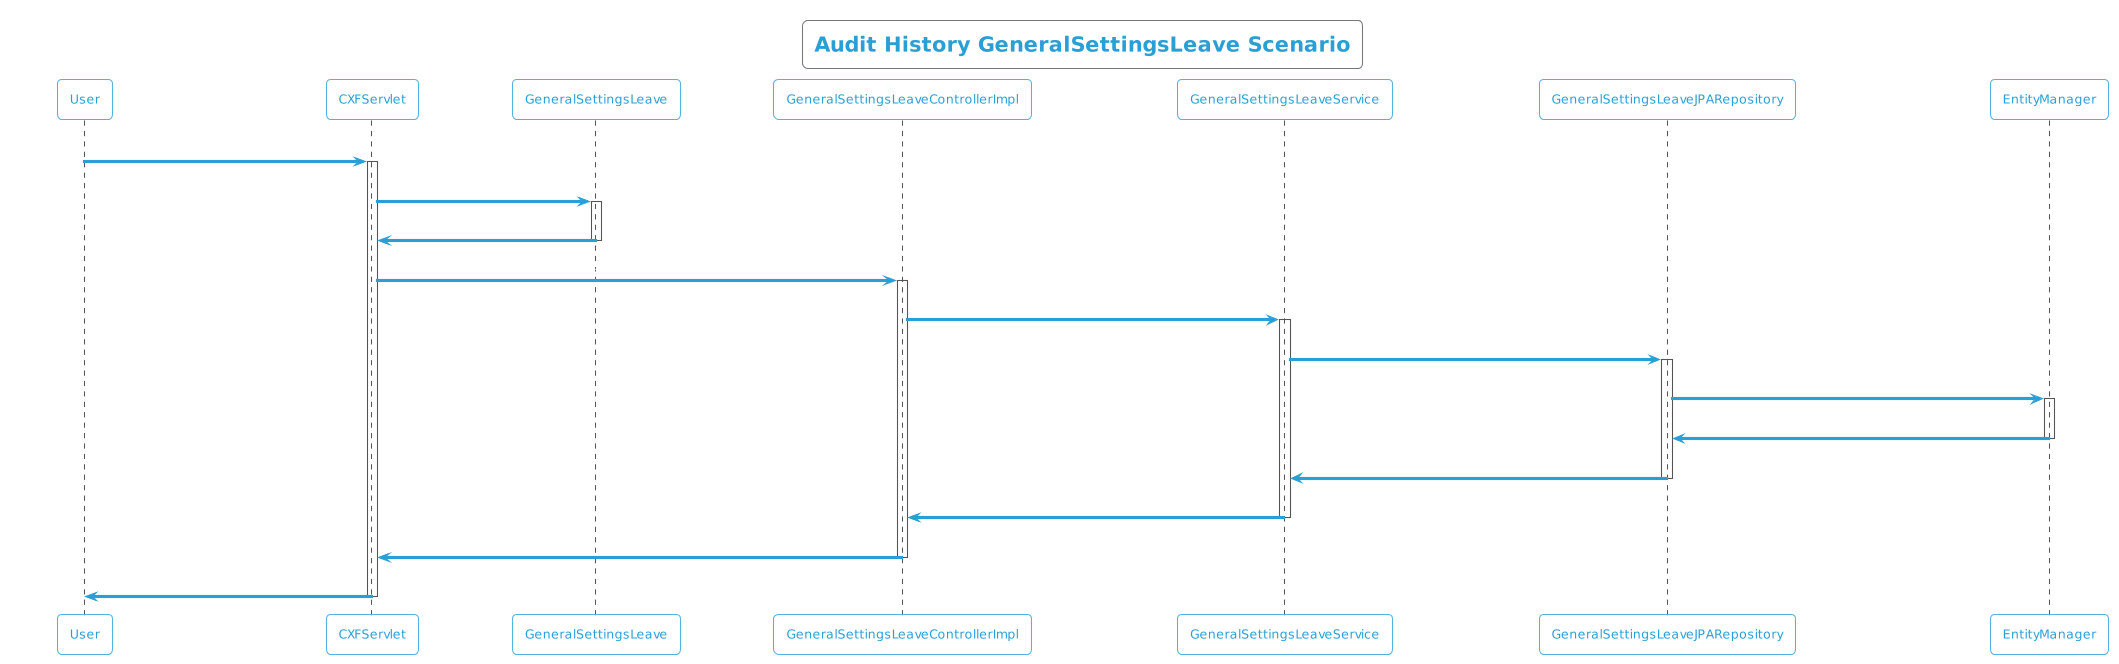

The diagram above was rendered by PlantUML. Its source (embedded in the PNG):
@startuml
!theme cyborg-outline
title Audit History GeneralSettingsLeave Scenario
participant User
User -> CXFServlet: GET, GeneralSettingsLeave
activate CXFServlet
CXFServlet -> GeneralSettingsLeave: << auditHistory >>
activate GeneralSettingsLeave
GeneralSettingsLeave -> CXFServlet: << instance >>
deactivate GeneralSettingsLeave
CXFServlet -> GeneralSettingsLeaveControllerImpl: auditHistory(:GeneralSettingsLeave)
activate GeneralSettingsLeaveControllerImpl
GeneralSettingsLeaveControllerImpl -> GeneralSettingsLeaveService: auditHistory(:GeneralSettingsLeave)
activate GeneralSettingsLeaveService
GeneralSettingsLeaveService -> GeneralSettingsLeaveJPARepository: auditHistory(:GeneralSettingsLeave)
activate GeneralSettingsLeaveJPARepository
GeneralSettingsLeaveJPARepository -> EntityManager: response(:int,Integer,Integer)
activate EntityManager
EntityManager -> GeneralSettingsLeaveJPARepository: << persisted GeneralSettingsLeaveAuditHistory >>
deactivate EntityManager
GeneralSettingsLeaveJPARepository -> GeneralSettingsLeaveService: << persisted GeneralSettingsLeaveAuditHistory >>
deactivate GeneralSettingsLeaveJPARepository
GeneralSettingsLeaveService -> GeneralSettingsLeaveControllerImpl: << persisted GeneralSettingsLeaveAuditHistory >>
deactivate GeneralSettingsLeaveService
GeneralSettingsLeaveControllerImpl -> CXFServlet: << persisted GeneralSettingsLeaveAuditHistory >>
deactivate GeneralSettingsLeaveControllerImpl
CXFServlet -> User: marshalled GeneralSettingsLeave XML
deactivate CXFServlet
@enduml